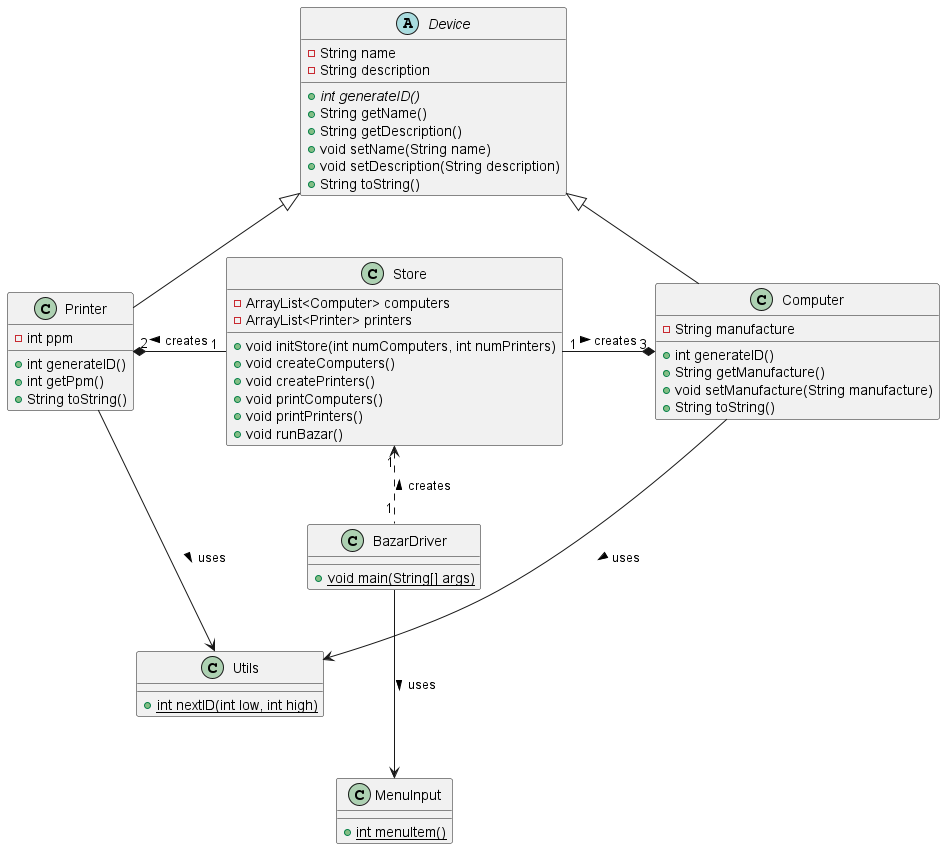

The diagram above was rendered by PlantUML. Its source (embedded in the PNG):
@startuml

class BazarDriver {
    + {static} void main(String[] args)
}

class Store {
    - ArrayList<Computer> computers
    - ArrayList<Printer> printers
    + void initStore(int numComputers, int numPrinters)
    + void createComputers()
    + void createPrinters()
    + void printComputers()
    + void printPrinters()
    + void runBazar()
}

class Printer {
    - int ppm
    + int generateID()
    + int getPpm()
    + String toString()
}

class Computer {
    - String manufacture
    + int generateID()
    + String getManufacture()
    + void setManufacture(String manufacture)
    + String toString()
}

abstract class Device {
    - String name
    - String description
    + {abstract} int generateID()
    + String getName()
    + String getDescription()
    + void setName(String name)
    + void setDescription(String description)
    + String toString()
}

class MenuInput {
    + {static} int menuItem()
}

class Utils {
    + {static} int nextID(int low, int high)
}

Printer -u-|> Device
Computer -u-|> Device

Printer "2" *-r- "1" Store : creates <
Computer "3" *-l- "1" Store : creates <

Printer ---> Utils : uses >
Computer --->  Utils : uses >

BazarDriver "1" .u.> "1" Store : creates >
BazarDriver ---> MenuInput : uses >


@enduml